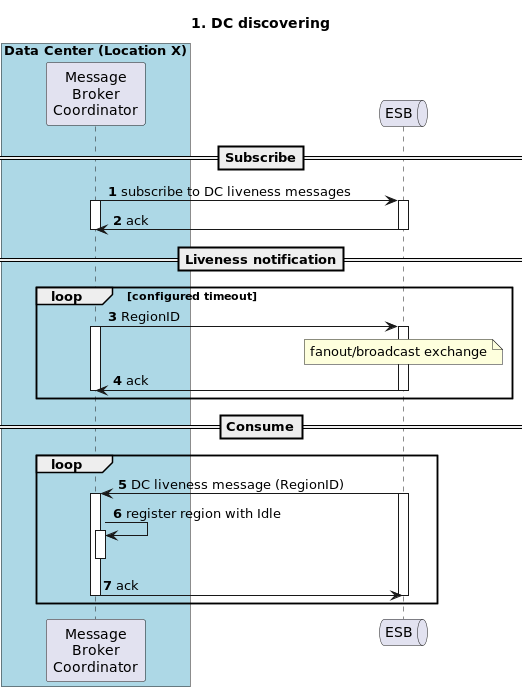

The diagram above was rendered by PlantUML. Its source (embedded in the PNG):
@startuml
autonumber

title "1. DC discovering"

box "Data Center (Location X)" #LightBlue
participant "Message\nBroker\nCoordinator" as mbc
end box

queue ESB as esb

==Subscribe==

mbc -> esb++: subscribe to DC liveness messages
activate mbc
esb -> mbc--: ack
deactivate mbc

==Liveness notification==
loop configured timeout
mbc -> esb++: RegionID
note over esb
fanout/broadcast exchange
end note
activate mbc
esb -> mbc--: ack
deactivate mbc
end


==Consume==
loop
esb -> mbc++: DC liveness message (RegionID)
activate esb
mbc -> mbc++--: register region with Idle
mbc -> esb--: ack
deactivate esb
end
@enduml